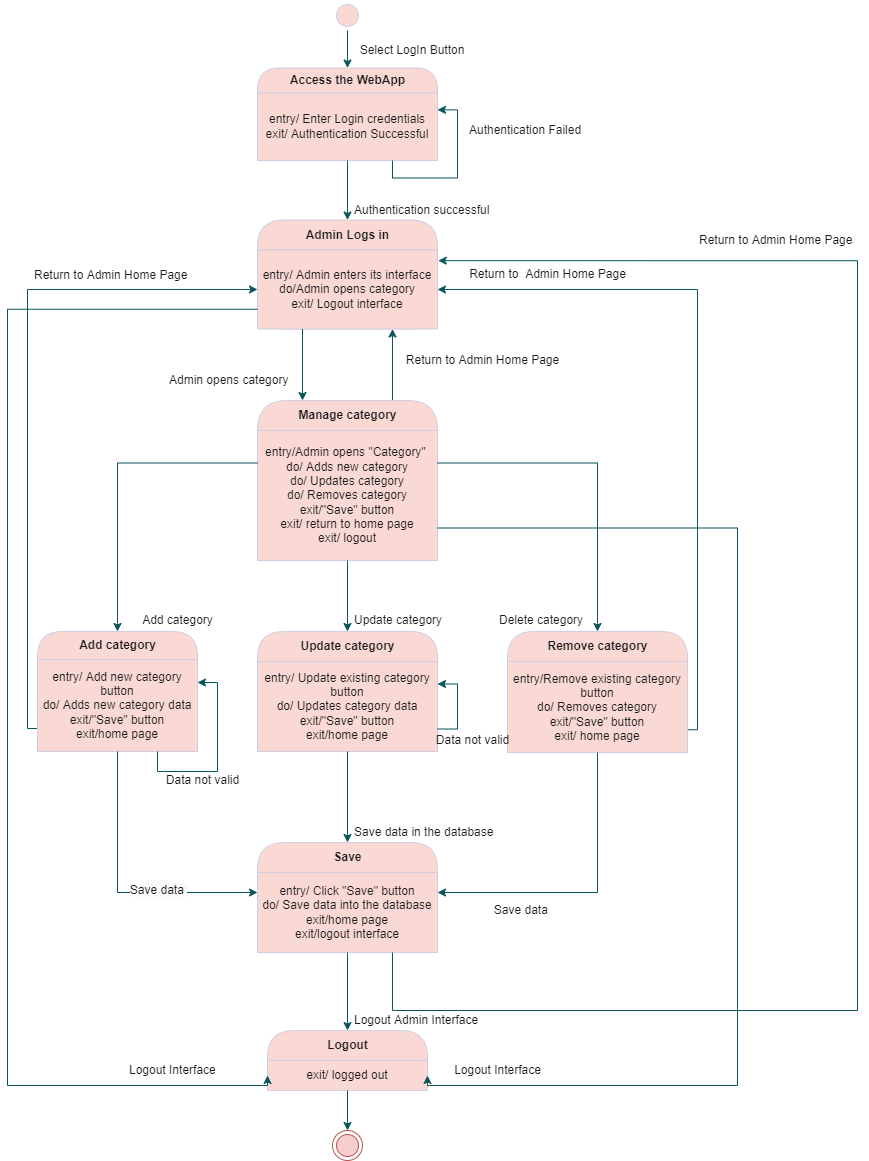

The diagram above was exported from draw.io. Its source (the exported page's mxGraphModel, read from the mxfile embedded in the PNG):
<mxGraphModel dx="2148" dy="611" grid="1" gridSize="10" guides="1" tooltips="1" connect="1" arrows="1" fold="1" page="1" pageScale="1" pageWidth="850" pageHeight="1100" math="0" shadow="0">
  <root>
    <mxCell id="0" />
    <mxCell id="1" parent="0" />
    <mxCell id="2" style="edgeStyle=orthogonalEdgeStyle;rounded=0;orthogonalLoop=1;jettySize=auto;html=1;exitX=0.5;exitY=1;exitDx=0;exitDy=0;entryX=0.5;entryY=0;entryDx=0;entryDy=0;strokeColor=#09555B;fontColor=#1A1A1A;" parent="1" source="3" target="4" edge="1">
      <mxGeometry relative="1" as="geometry" />
    </mxCell>
    <mxCell id="3" value="" style="ellipse;html=1;shape=startState;fillColor=#FAD9D5;strokeColor=#D0CEE2;fontColor=#1A1A1A;" parent="1" vertex="1">
      <mxGeometry x="325" width="30" height="30" as="geometry" />
    </mxCell>
    <mxCell id="4" value="Access the WebApp" style="swimlane;html=1;fontStyle=1;align=center;verticalAlign=middle;childLayout=stackLayout;horizontal=1;startSize=25;horizontalStack=0;resizeParent=0;resizeLast=1;container=0;collapsible=0;rounded=1;arcSize=30;strokeColor=#D0CEE2;fillColor=#FAD9D5;swimlaneFillColor=#ffffc0;fontColor=#1A1A1A;" parent="1" vertex="1">
      <mxGeometry x="250" y="67.5" width="180" height="92.5" as="geometry" />
    </mxCell>
    <mxCell id="5" value="entry/ Enter Login credentials&lt;br&gt;exit/ Authentication Successful" style="text;html=1;strokeColor=#D0CEE2;fillColor=#FAD9D5;align=center;verticalAlign=middle;spacingLeft=4;spacingRight=4;whiteSpace=wrap;overflow=hidden;rotatable=0;fontColor=#1A1A1A;" parent="4" vertex="1">
      <mxGeometry y="25" width="180" height="67.5" as="geometry" />
    </mxCell>
    <mxCell id="6" style="edgeStyle=orthogonalEdgeStyle;rounded=0;orthogonalLoop=1;jettySize=auto;html=1;exitX=0.75;exitY=1;exitDx=0;exitDy=0;entryX=1;entryY=0.25;entryDx=0;entryDy=0;strokeColor=#09555B;fontColor=#1A1A1A;" parent="4" source="5" target="5" edge="1">
      <mxGeometry relative="1" as="geometry">
        <Array as="points">
          <mxPoint x="135" y="110" />
          <mxPoint x="200" y="110" />
          <mxPoint x="200" y="42" />
        </Array>
      </mxGeometry>
    </mxCell>
    <mxCell id="8" value="Admin Logs in" style="swimlane;html=1;fontStyle=1;align=center;verticalAlign=middle;childLayout=stackLayout;horizontal=1;startSize=30;horizontalStack=0;resizeParent=0;resizeLast=1;container=0;collapsible=0;rounded=1;arcSize=30;strokeColor=#D0CEE2;fillColor=#FAD9D5;swimlaneFillColor=#ffffc0;fontColor=#1A1A1A;" parent="1" vertex="1">
      <mxGeometry x="250" y="219.5" width="180" height="109" as="geometry" />
    </mxCell>
    <mxCell id="9" value="entry/ Admin enters its interface&lt;br&gt;do/Admin opens category&lt;br&gt;exit/ Logout interface" style="text;html=1;strokeColor=#D0CEE2;fillColor=#FAD9D5;align=center;verticalAlign=middle;spacingLeft=4;spacingRight=4;whiteSpace=wrap;overflow=hidden;rotatable=0;fontColor=#1A1A1A;" parent="8" vertex="1">
      <mxGeometry y="30" width="180" height="79" as="geometry" />
    </mxCell>
    <mxCell id="10" style="edgeStyle=orthogonalEdgeStyle;rounded=0;orthogonalLoop=1;jettySize=auto;html=1;exitX=0.5;exitY=1;exitDx=0;exitDy=0;entryX=0.5;entryY=0;entryDx=0;entryDy=0;strokeColor=#09555B;fontColor=#1A1A1A;" parent="1" source="5" target="8" edge="1">
      <mxGeometry relative="1" as="geometry" />
    </mxCell>
    <mxCell id="11" value="Authentication successful" style="text;html=1;resizable=0;points=[];autosize=1;align=left;verticalAlign=top;spacingTop=-4;fontColor=#1A1A1A;" parent="1" vertex="1">
      <mxGeometry x="345" y="199.5" width="150" height="20" as="geometry" />
    </mxCell>
    <mxCell id="12" value="Authentication Failed" style="text;html=1;resizable=0;points=[];autosize=1;align=left;verticalAlign=top;spacingTop=-4;fontColor=#1A1A1A;" parent="1" vertex="1">
      <mxGeometry x="460" y="120" width="130" height="20" as="geometry" />
    </mxCell>
    <mxCell id="13" style="edgeStyle=orthogonalEdgeStyle;rounded=0;orthogonalLoop=1;jettySize=auto;html=1;exitX=0.75;exitY=0;exitDx=0;exitDy=0;entryX=0.75;entryY=1;entryDx=0;entryDy=0;strokeColor=#09555B;fontColor=#1A1A1A;" parent="1" source="14" target="9" edge="1">
      <mxGeometry relative="1" as="geometry" />
    </mxCell>
    <mxCell id="14" value="Manage category" style="swimlane;html=1;fontStyle=1;align=center;verticalAlign=middle;childLayout=stackLayout;horizontal=1;startSize=30;horizontalStack=0;resizeParent=0;resizeLast=1;container=0;collapsible=0;rounded=1;arcSize=35;strokeColor=#D0CEE2;fillColor=#FAD9D5;swimlaneFillColor=#ffffc0;fontColor=#1A1A1A;" parent="1" vertex="1">
      <mxGeometry x="250" y="400" width="180" height="160" as="geometry" />
    </mxCell>
    <mxCell id="15" value="entry/Admin opens &quot;Category&quot;&amp;nbsp;&lt;br&gt;do/ Adds new category&lt;br&gt;do/ Updates category&lt;br&gt;do/ Removes category&lt;br&gt;exit/&quot;Save&quot; button&lt;br&gt;exit/ return to home page&lt;br&gt;exit/ logout" style="text;html=1;strokeColor=#D0CEE2;fillColor=#FAD9D5;align=center;verticalAlign=middle;spacingLeft=4;spacingRight=4;whiteSpace=wrap;overflow=hidden;rotatable=0;fontColor=#1A1A1A;" parent="14" vertex="1">
      <mxGeometry y="30" width="180" height="130" as="geometry" />
    </mxCell>
    <mxCell id="16" value="Admin opens category" style="text;html=1;resizable=0;points=[];autosize=1;align=left;verticalAlign=top;spacingTop=-4;fontColor=#1A1A1A;" parent="1" vertex="1">
      <mxGeometry x="160" y="370" width="130" height="20" as="geometry" />
    </mxCell>
    <mxCell id="17" style="edgeStyle=orthogonalEdgeStyle;rounded=0;orthogonalLoop=1;jettySize=auto;html=1;exitX=0;exitY=0.75;exitDx=0;exitDy=0;entryX=0;entryY=0.5;entryDx=0;entryDy=0;strokeColor=#09555B;fontColor=#1A1A1A;" parent="1" source="19" target="9" edge="1">
      <mxGeometry relative="1" as="geometry">
        <Array as="points">
          <mxPoint x="20" y="728" />
          <mxPoint x="20" y="289" />
        </Array>
      </mxGeometry>
    </mxCell>
    <mxCell id="18" value="Add category" style="swimlane;html=1;fontStyle=1;align=center;verticalAlign=middle;childLayout=stackLayout;horizontal=1;startSize=28;horizontalStack=0;resizeParent=0;resizeLast=1;container=0;collapsible=0;rounded=1;arcSize=30;strokeColor=#D0CEE2;fillColor=#FAD9D5;swimlaneFillColor=#ffffc0;fontColor=#1A1A1A;" parent="1" vertex="1">
      <mxGeometry x="30" y="631" width="160" height="120" as="geometry" />
    </mxCell>
    <mxCell id="19" value="entry/ Add new category button&lt;br&gt;do/ Adds new category data&lt;br&gt;exit/&quot;Save&quot; button&lt;br&gt;exit/home page" style="text;html=1;strokeColor=#D0CEE2;fillColor=#FAD9D5;align=center;verticalAlign=middle;spacingLeft=4;spacingRight=4;whiteSpace=wrap;overflow=hidden;rotatable=0;fontColor=#1A1A1A;" parent="18" vertex="1">
      <mxGeometry y="28" width="160" height="92" as="geometry" />
    </mxCell>
    <mxCell id="E9pvg0OFxBh4yRJoelGt-76" style="edgeStyle=orthogonalEdgeStyle;rounded=0;orthogonalLoop=1;jettySize=auto;html=1;exitX=0.75;exitY=1;exitDx=0;exitDy=0;entryX=1;entryY=0.25;entryDx=0;entryDy=0;strokeColor=#09555B;fontColor=#1A1A1A;" edge="1" parent="18" source="19" target="19">
      <mxGeometry relative="1" as="geometry" />
    </mxCell>
    <mxCell id="20" style="edgeStyle=orthogonalEdgeStyle;rounded=0;orthogonalLoop=1;jettySize=auto;html=1;exitX=0;exitY=0.25;exitDx=0;exitDy=0;entryX=0.5;entryY=0;entryDx=0;entryDy=0;strokeColor=#09555B;fontColor=#1A1A1A;" parent="1" source="15" target="18" edge="1">
      <mxGeometry relative="1" as="geometry" />
    </mxCell>
    <mxCell id="21" style="edgeStyle=orthogonalEdgeStyle;rounded=0;orthogonalLoop=1;jettySize=auto;html=1;exitX=1;exitY=0.75;exitDx=0;exitDy=0;entryX=1;entryY=0.5;entryDx=0;entryDy=0;strokeColor=#09555B;fontColor=#1A1A1A;" parent="1" source="23" target="9" edge="1">
      <mxGeometry relative="1" as="geometry">
        <Array as="points">
          <mxPoint x="690" y="729" />
          <mxPoint x="690" y="289" />
        </Array>
      </mxGeometry>
    </mxCell>
    <mxCell id="22" value="Remove category" style="swimlane;html=1;fontStyle=1;align=center;verticalAlign=middle;childLayout=stackLayout;horizontal=1;startSize=30;horizontalStack=0;resizeParent=0;resizeLast=1;container=0;collapsible=0;rounded=1;arcSize=30;strokeColor=#D0CEE2;fillColor=#FAD9D5;swimlaneFillColor=#ffffc0;fontColor=#1A1A1A;" parent="1" vertex="1">
      <mxGeometry x="500" y="631" width="180" height="121" as="geometry" />
    </mxCell>
    <mxCell id="23" value="entry/Remove existing category button&lt;br&gt;do/ Removes category&lt;br&gt;exit/&quot;Save&quot; button&lt;br&gt;exit/ home page" style="text;html=1;strokeColor=#D0CEE2;fillColor=#FAD9D5;align=center;verticalAlign=middle;spacingLeft=4;spacingRight=4;whiteSpace=wrap;overflow=hidden;rotatable=0;fontColor=#1A1A1A;" parent="22" vertex="1">
      <mxGeometry y="30" width="180" height="91" as="geometry" />
    </mxCell>
    <mxCell id="E9pvg0OFxBh4yRJoelGt-60" style="edgeStyle=orthogonalEdgeStyle;rounded=0;orthogonalLoop=1;jettySize=auto;html=1;exitX=0.5;exitY=1;exitDx=0;exitDy=0;strokeColor=#09555B;fontColor=#1A1A1A;" edge="1" parent="22" source="23" target="23">
      <mxGeometry relative="1" as="geometry" />
    </mxCell>
    <mxCell id="24" style="edgeStyle=orthogonalEdgeStyle;rounded=0;orthogonalLoop=1;jettySize=auto;html=1;exitX=1;exitY=0.25;exitDx=0;exitDy=0;entryX=0.5;entryY=0;entryDx=0;entryDy=0;strokeColor=#09555B;fontColor=#1A1A1A;" parent="1" source="15" target="22" edge="1">
      <mxGeometry relative="1" as="geometry" />
    </mxCell>
    <mxCell id="25" value="Update category" style="swimlane;html=1;fontStyle=1;align=center;verticalAlign=middle;childLayout=stackLayout;horizontal=1;startSize=30;horizontalStack=0;resizeParent=0;resizeLast=1;container=0;collapsible=0;rounded=1;arcSize=30;strokeColor=#D0CEE2;fillColor=#FAD9D5;swimlaneFillColor=#ffffc0;fontColor=#1A1A1A;" parent="1" vertex="1">
      <mxGeometry x="250" y="631" width="180" height="120" as="geometry" />
    </mxCell>
    <mxCell id="26" value="entry/ Update existing category button&lt;br&gt;do/ Updates category data&lt;br&gt;exit/&quot;Save&quot; button&lt;br&gt;exit/home page" style="text;html=1;strokeColor=#D0CEE2;fillColor=#FAD9D5;align=center;verticalAlign=middle;spacingLeft=4;spacingRight=4;whiteSpace=wrap;overflow=hidden;rotatable=0;fontColor=#1A1A1A;" parent="25" vertex="1">
      <mxGeometry y="30" width="180" height="90" as="geometry" />
    </mxCell>
    <mxCell id="E9pvg0OFxBh4yRJoelGt-79" style="edgeStyle=orthogonalEdgeStyle;rounded=0;orthogonalLoop=1;jettySize=auto;html=1;exitX=1;exitY=0.75;exitDx=0;exitDy=0;entryX=1;entryY=0.25;entryDx=0;entryDy=0;strokeColor=#09555B;fontColor=#1A1A1A;" edge="1" parent="25" source="26" target="26">
      <mxGeometry relative="1" as="geometry" />
    </mxCell>
    <mxCell id="27" style="edgeStyle=orthogonalEdgeStyle;rounded=0;orthogonalLoop=1;jettySize=auto;html=1;exitX=0.5;exitY=1;exitDx=0;exitDy=0;entryX=0.5;entryY=0;entryDx=0;entryDy=0;strokeColor=#09555B;fontColor=#1A1A1A;" parent="1" source="15" target="25" edge="1">
      <mxGeometry relative="1" as="geometry" />
    </mxCell>
    <mxCell id="28" value="Save" style="swimlane;html=1;fontStyle=1;align=center;verticalAlign=middle;childLayout=stackLayout;horizontal=1;startSize=30;horizontalStack=0;resizeParent=0;resizeLast=1;container=0;collapsible=0;rounded=1;arcSize=30;strokeColor=#D0CEE2;fillColor=#FAD9D5;swimlaneFillColor=#ffffc0;fontColor=#1A1A1A;" parent="1" vertex="1">
      <mxGeometry x="250" y="842" width="180" height="110" as="geometry" />
    </mxCell>
    <mxCell id="29" value="entry/ Click &quot;Save&quot; button&lt;br&gt;do/ Save data into the database&lt;br&gt;exit/home page&lt;br&gt;exit/logout interface" style="text;html=1;strokeColor=#D0CEE2;fillColor=#FAD9D5;align=center;verticalAlign=middle;spacingLeft=4;spacingRight=4;whiteSpace=wrap;overflow=hidden;rotatable=0;fontColor=#1A1A1A;" parent="28" vertex="1">
      <mxGeometry y="30" width="180" height="80" as="geometry" />
    </mxCell>
    <mxCell id="30" style="edgeStyle=orthogonalEdgeStyle;rounded=0;orthogonalLoop=1;jettySize=auto;html=1;exitX=0.5;exitY=1;exitDx=0;exitDy=0;strokeColor=#09555B;fontColor=#1A1A1A;" parent="1" source="26" target="28" edge="1">
      <mxGeometry relative="1" as="geometry" />
    </mxCell>
    <mxCell id="31" style="edgeStyle=orthogonalEdgeStyle;rounded=0;orthogonalLoop=1;jettySize=auto;html=1;exitX=0.5;exitY=1;exitDx=0;exitDy=0;entryX=0;entryY=0.25;entryDx=0;entryDy=0;strokeColor=#09555B;fontColor=#1A1A1A;" parent="1" source="19" target="29" edge="1">
      <mxGeometry relative="1" as="geometry" />
    </mxCell>
    <mxCell id="E9pvg0OFxBh4yRJoelGt-62" value="&lt;span style=&quot;font-size: 12px ; text-align: left ; background-color: rgb(248 , 249 , 250)&quot;&gt;Save data&amp;nbsp;&lt;/span&gt;" style="edgeLabel;html=1;align=center;verticalAlign=middle;resizable=0;points=[];fontColor=#1A1A1A;" vertex="1" connectable="0" parent="31">
      <mxGeometry x="-0.5285" y="3" relative="1" as="geometry">
        <mxPoint x="37" y="72" as="offset" />
      </mxGeometry>
    </mxCell>
    <mxCell id="32" style="edgeStyle=orthogonalEdgeStyle;rounded=0;orthogonalLoop=1;jettySize=auto;html=1;exitX=0.5;exitY=1;exitDx=0;exitDy=0;entryX=1;entryY=0.25;entryDx=0;entryDy=0;strokeColor=#09555B;fontColor=#1A1A1A;" parent="1" source="23" target="29" edge="1">
      <mxGeometry relative="1" as="geometry" />
    </mxCell>
    <mxCell id="34" value="Save data in the database" style="text;html=1;resizable=0;points=[];autosize=1;align=left;verticalAlign=top;spacingTop=-4;fontColor=#1A1A1A;" parent="1" vertex="1">
      <mxGeometry x="345" y="822" width="150" height="20" as="geometry" />
    </mxCell>
    <mxCell id="36" value="Return to Admin Home Page" style="text;html=1;resizable=0;points=[];autosize=1;align=left;verticalAlign=top;spacingTop=-4;fontColor=#1A1A1A;" parent="1" vertex="1">
      <mxGeometry x="25" y="265" width="170" height="20" as="geometry" />
    </mxCell>
    <mxCell id="38" style="edgeStyle=orthogonalEdgeStyle;rounded=0;orthogonalLoop=1;jettySize=auto;html=1;exitX=0.75;exitY=1;exitDx=0;exitDy=0;entryX=1.004;entryY=0.135;entryDx=0;entryDy=0;entryPerimeter=0;strokeColor=#09555B;fontColor=#1A1A1A;" parent="1" source="29" target="9" edge="1">
      <mxGeometry relative="1" as="geometry">
        <mxPoint x="760" y="210" as="targetPoint" />
        <Array as="points">
          <mxPoint x="385" y="1010" />
          <mxPoint x="850" y="1010" />
          <mxPoint x="850" y="260" />
        </Array>
      </mxGeometry>
    </mxCell>
    <mxCell id="39" value="Return to Admin Home Page" style="text;html=1;resizable=0;points=[];autosize=1;align=left;verticalAlign=top;spacingTop=-4;fontColor=#1A1A1A;" parent="1" vertex="1">
      <mxGeometry x="690" y="230" width="170" height="20" as="geometry" />
    </mxCell>
    <mxCell id="40" style="edgeStyle=orthogonalEdgeStyle;rounded=0;orthogonalLoop=1;jettySize=auto;html=1;exitX=0.25;exitY=1;exitDx=0;exitDy=0;entryX=0.25;entryY=0;entryDx=0;entryDy=0;strokeColor=#09555B;fontColor=#1A1A1A;" parent="1" source="9" target="14" edge="1">
      <mxGeometry relative="1" as="geometry" />
    </mxCell>
    <mxCell id="43" value="Update category" style="text;html=1;resizable=0;points=[];autosize=1;align=left;verticalAlign=top;spacingTop=-4;fontColor=#1A1A1A;" parent="1" vertex="1">
      <mxGeometry x="345" y="610" width="100" height="20" as="geometry" />
    </mxCell>
    <mxCell id="44" value="Delete category" style="text;html=1;resizable=0;points=[];autosize=1;align=left;verticalAlign=top;spacingTop=-4;fontColor=#1A1A1A;" parent="1" vertex="1">
      <mxGeometry x="490" y="610" width="100" height="20" as="geometry" />
    </mxCell>
    <mxCell id="47" value="Logout" style="swimlane;html=1;fontStyle=1;align=center;verticalAlign=middle;childLayout=stackLayout;horizontal=1;startSize=30;horizontalStack=0;resizeParent=0;resizeLast=1;container=0;collapsible=0;rounded=1;arcSize=30;strokeColor=#D0CEE2;fillColor=#FAD9D5;swimlaneFillColor=#ffffc0;fontColor=#1A1A1A;" parent="1" vertex="1">
      <mxGeometry x="260" y="1030" width="160" height="60" as="geometry" />
    </mxCell>
    <mxCell id="48" value="exit/ logged out" style="text;html=1;strokeColor=#D0CEE2;fillColor=#FAD9D5;align=center;verticalAlign=middle;spacingLeft=4;spacingRight=4;whiteSpace=wrap;overflow=hidden;rotatable=0;fontColor=#1A1A1A;" parent="47" vertex="1">
      <mxGeometry y="30" width="160" height="30" as="geometry" />
    </mxCell>
    <mxCell id="E9pvg0OFxBh4yRJoelGt-87" value="exit/ logged out" style="text;html=1;strokeColor=#D0CEE2;fillColor=#FAD9D5;align=center;verticalAlign=middle;spacingLeft=4;spacingRight=4;whiteSpace=wrap;overflow=hidden;rotatable=0;fontColor=#1A1A1A;" vertex="1" parent="47">
      <mxGeometry y="60" width="160" as="geometry" />
    </mxCell>
    <mxCell id="49" style="edgeStyle=orthogonalEdgeStyle;rounded=0;orthogonalLoop=1;jettySize=auto;html=1;exitX=0.5;exitY=1;exitDx=0;exitDy=0;entryX=0.5;entryY=0;entryDx=0;entryDy=0;strokeColor=#09555B;fontColor=#1A1A1A;" parent="1" source="29" target="47" edge="1">
      <mxGeometry relative="1" as="geometry" />
    </mxCell>
    <mxCell id="50" value="Logout Admin Interface" style="text;html=1;resizable=0;points=[];autosize=1;align=left;verticalAlign=top;spacingTop=-4;fontColor=#1A1A1A;" parent="1" vertex="1">
      <mxGeometry x="345" y="1010" width="140" height="20" as="geometry" />
    </mxCell>
    <mxCell id="51" value="Logout Interface" style="text;html=1;resizable=0;points=[];autosize=1;align=left;verticalAlign=top;spacingTop=-4;fontColor=#1A1A1A;" parent="1" vertex="1">
      <mxGeometry x="120" y="1060" width="100" height="20" as="geometry" />
    </mxCell>
    <mxCell id="E9pvg0OFxBh4yRJoelGt-54" value="Select LogIn Button" style="text;html=1;strokeColor=none;fillColor=none;align=center;verticalAlign=middle;whiteSpace=wrap;rounded=0;fontColor=#1A1A1A;" vertex="1" parent="1">
      <mxGeometry x="340" y="40" width="130" height="20" as="geometry" />
    </mxCell>
    <mxCell id="E9pvg0OFxBh4yRJoelGt-61" value="Add category" style="text;html=1;align=center;verticalAlign=middle;resizable=0;points=[];autosize=1;strokeColor=none;fillColor=none;fontColor=#1A1A1A;" vertex="1" parent="1">
      <mxGeometry x="125" y="610" width="90" height="20" as="geometry" />
    </mxCell>
    <mxCell id="E9pvg0OFxBh4yRJoelGt-63" value="&lt;span style=&quot;text-align: left&quot;&gt;Save data&amp;nbsp;&lt;/span&gt;" style="text;html=1;align=center;verticalAlign=middle;resizable=0;points=[];autosize=1;strokeColor=none;fillColor=none;fontColor=#1A1A1A;" vertex="1" parent="1">
      <mxGeometry x="480" y="900" width="70" height="20" as="geometry" />
    </mxCell>
    <mxCell id="E9pvg0OFxBh4yRJoelGt-67" value="&lt;span style=&quot;text-align: left&quot;&gt;Return to&amp;nbsp; Admin Home Page&lt;/span&gt;" style="text;html=1;align=center;verticalAlign=middle;resizable=0;points=[];autosize=1;strokeColor=none;fillColor=none;fontColor=#1A1A1A;" vertex="1" parent="1">
      <mxGeometry x="455" y="264" width="170" height="20" as="geometry" />
    </mxCell>
    <mxCell id="E9pvg0OFxBh4yRJoelGt-70" value="&lt;span style=&quot;text-align: left&quot;&gt;Return to Admin Home Page&lt;/span&gt;" style="text;html=1;align=center;verticalAlign=middle;resizable=0;points=[];autosize=1;strokeColor=none;fillColor=none;fontColor=#1A1A1A;" vertex="1" parent="1">
      <mxGeometry x="390" y="350" width="170" height="20" as="geometry" />
    </mxCell>
    <mxCell id="E9pvg0OFxBh4yRJoelGt-72" style="edgeStyle=orthogonalEdgeStyle;rounded=0;orthogonalLoop=1;jettySize=auto;html=1;exitX=0;exitY=0.75;exitDx=0;exitDy=0;entryX=0;entryY=0.5;entryDx=0;entryDy=0;strokeColor=#09555B;fontColor=#1A1A1A;" edge="1" parent="1" source="9" target="48">
      <mxGeometry relative="1" as="geometry">
        <Array as="points">
          <mxPoint y="309" />
          <mxPoint y="1085" />
        </Array>
      </mxGeometry>
    </mxCell>
    <mxCell id="E9pvg0OFxBh4yRJoelGt-73" style="edgeStyle=orthogonalEdgeStyle;rounded=0;orthogonalLoop=1;jettySize=auto;html=1;exitX=1;exitY=0.75;exitDx=0;exitDy=0;entryX=1;entryY=0.5;entryDx=0;entryDy=0;strokeColor=#09555B;fontColor=#1A1A1A;" edge="1" parent="1" source="15" target="48">
      <mxGeometry relative="1" as="geometry">
        <Array as="points">
          <mxPoint x="730" y="528" />
          <mxPoint x="730" y="1085" />
        </Array>
      </mxGeometry>
    </mxCell>
    <mxCell id="E9pvg0OFxBh4yRJoelGt-74" value="Logout Interface" style="text;html=1;align=center;verticalAlign=middle;resizable=0;points=[];autosize=1;strokeColor=none;fillColor=none;fontColor=#1A1A1A;" vertex="1" parent="1">
      <mxGeometry x="440" y="1060" width="100" height="20" as="geometry" />
    </mxCell>
    <mxCell id="E9pvg0OFxBh4yRJoelGt-77" value="Data not valid" style="text;html=1;align=center;verticalAlign=middle;resizable=0;points=[];autosize=1;strokeColor=none;fillColor=none;fontColor=#1A1A1A;" vertex="1" parent="1">
      <mxGeometry x="150" y="770" width="90" height="20" as="geometry" />
    </mxCell>
    <mxCell id="E9pvg0OFxBh4yRJoelGt-80" value="Data not valid" style="text;html=1;align=center;verticalAlign=middle;resizable=0;points=[];autosize=1;strokeColor=none;fillColor=none;fontColor=#1A1A1A;" vertex="1" parent="1">
      <mxGeometry x="420" y="730" width="90" height="20" as="geometry" />
    </mxCell>
    <mxCell id="E9pvg0OFxBh4yRJoelGt-91" style="edgeStyle=orthogonalEdgeStyle;curved=0;rounded=1;sketch=0;orthogonalLoop=1;jettySize=auto;html=1;exitX=0.5;exitY=1;exitDx=0;exitDy=0;entryX=0.5;entryY=0;entryDx=0;entryDy=0;fontColor=#1A1A1A;strokeColor=#09555B;" edge="1" parent="1" source="48">
      <mxGeometry relative="1" as="geometry">
        <mxPoint x="340" y="1129.9999999999998" as="targetPoint" />
      </mxGeometry>
    </mxCell>
    <mxCell id="E9pvg0OFxBh4yRJoelGt-94" value="" style="ellipse;html=1;shape=endState;fillColor=#f8cecc;strokeColor=#b85450;" vertex="1" parent="1">
      <mxGeometry x="325" y="1130" width="30" height="30" as="geometry" />
    </mxCell>
  </root>
</mxGraphModel>